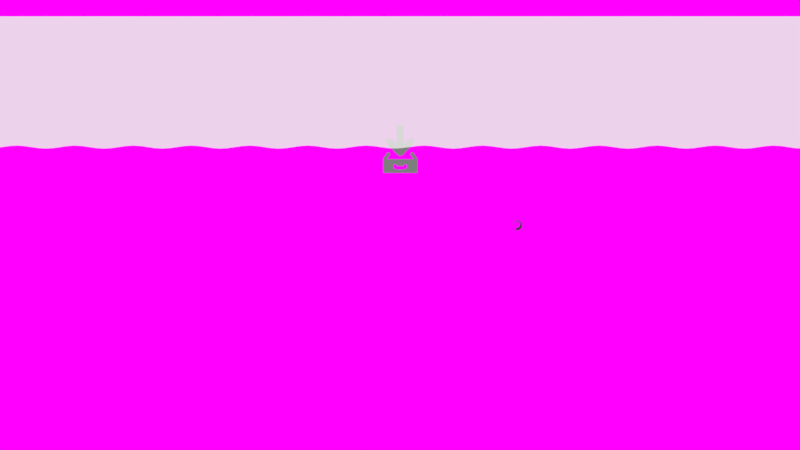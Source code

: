 # Source: cloning.blend  (saved by Blender 2.78.0; exported with 4.5.12 LTS)
import bpy
from mathutils import Matrix  # noqa: F401  (used for matrix-valued properties, if any)

bpy.ops.wm.read_factory_settings(use_empty=True)
scene = bpy.context.scene
scene.name = 'Fill Waves'

# ---- collections
col_collection_1_003 = bpy.data.collections.new('Collection 1.003'); scene.collection.children.link(col_collection_1_003)

# ---- images (referenced by path relative to the original .blend; pixels are not part of the script)
import os
ASSET_DIR = os.environ.get("B2B_ASSET_DIR", "")  # directory of the original .blend (textures are referenced by path, not embedded)
HERE = os.path.dirname(os.path.abspath(__file__))  # packed textures are extracted next to this script under _unpacked/

def load_image(name, relpath, width, height, colorspace="sRGB"):
    """Load a texture the original file referenced (path relative to the .blend, or extracted next to this script)."""
    p = next((c for c in (os.path.join(HERE, relpath), os.path.join(ASSET_DIR, relpath)) if relpath and os.path.exists(c)), "")
    if p:
        img = bpy.data.images.load(p, check_existing=True)
        img.name = name
    else:  # same state as the original file: an image datablock whose file is absent (Cycles renders it pink)
        img = bpy.data.images.new(name, width, height)
        img.source = "FILE"
        img.filepath = "//" + (relpath or name)
    img.colorspace_settings.name = colorspace
    return img
img_builder_bg_png = load_image('builder-bg.png', 'textures/builder-bg.png', 1024, 1024, 'sRGB')

# ---- materials (node trees are filled in below, after node groups)
mat_mask_003 = bpy.data.materials.new('mask.003')
mat_mask_003.alpha_threshold = 0.0
mat_mask_003.roughness = 0.5
mat_icon_004 = bpy.data.materials.new('icon.004')
mat_icon_004.alpha_threshold = 0.0
mat_icon_004.diffuse_color = (0.5149, 0.5149, 0.5149, 1.0)
mat_icon_004.roughness = 0.5
mat_svgmat_019 = bpy.data.materials.new('SVGMat.019')
mat_svgmat_019.alpha_threshold = 0.0
mat_svgmat_019.diffuse_color = (0.5149, 0.5149, 0.5149, 1.0)
mat_svgmat_019.roughness = 0.5
mat_builder_bg_003 = bpy.data.materials.new('builder-bg.003')
mat_builder_bg_003.alpha_threshold = 0.0
mat_builder_bg_003.roughness = 0.5

# ---- material node trees
mat_mask_003.use_nodes = True; mat_mask_003.node_tree.nodes.clear()
_N = mat_mask_003.node_tree.nodes; _L = mat_mask_003.node_tree.links
n0 = _N.new('ShaderNodeOutputMaterial'); n0.name = 'Material Output'; n0.location = (300, 300)
n1 = _N.new('ShaderNodeMixShader'); n1.name = 'Mix Shader'; n1.location = (10, 300)
n1.inputs[0].default_value = 0.8
n2 = _N.new('ShaderNodeBsdfTransparent'); n2.name = 'Transparent BSDF'; n2.location = (-180, 200)
n3 = _N.new('ShaderNodeEmission'); n3.name = 'Emission'; n3.location = (-180, 100)
n3.inputs[0].default_value = (0.807, 0.807, 0.7991, 1.0)
_L.new(n1.outputs[0], n0.inputs[0])
_L.new(n2.outputs[0], n1.inputs[1])
_L.new(n3.outputs[0], n1.inputs[2])
n0.is_active_output = True
mat_icon_004.use_nodes = True; mat_icon_004.node_tree.nodes.clear()
_N = mat_icon_004.node_tree.nodes; _L = mat_icon_004.node_tree.links
n0 = _N.new('ShaderNodeOutputMaterial'); n0.name = 'Material Output'; n0.location = (300, 300)
n1 = _N.new('ShaderNodeEmission'); n1.name = 'Emission'; n1.location = (10, 300)
n1.inputs[0].default_value = (0.2079, 0.2079, 0.2079, 1.0)
_L.new(n1.outputs[0], n0.inputs[0])
n0.is_active_output = True
mat_svgmat_019.use_nodes = True; mat_svgmat_019.node_tree.nodes.clear()
_N = mat_svgmat_019.node_tree.nodes; _L = mat_svgmat_019.node_tree.links
n0 = _N.new('ShaderNodeOutputMaterial'); n0.name = 'Material Output'; n0.location = (300, 300)
n1 = _N.new('ShaderNodeEmission'); n1.name = 'Emission'; n1.location = (10, 300)
n1.inputs[0].default_value = (0.03741, 0.03741, 0.03741, 1.0)
_L.new(n1.outputs[0], n0.inputs[0])
n0.is_active_output = True
mat_builder_bg_003.use_nodes = True; mat_builder_bg_003.node_tree.nodes.clear()
_N = mat_builder_bg_003.node_tree.nodes; _L = mat_builder_bg_003.node_tree.links
n0 = _N.new('ShaderNodeOutputMaterial'); n0.name = 'Material Output'; n0.location = (300, 300)
n1 = _N.new('ShaderNodeTexImage'); n1.name = 'Image Texture'; n1.location = (-300, 217)
n1.width = 140
n1.image = img_builder_bg_png
n2 = _N.new('ShaderNodeEmission'); n2.name = 'Emission'; n2.location = (-100, 167)
n3 = _N.new('ShaderNodeLightPath'); n3.name = 'Light Path'; n3.location = (-300, 117)
n4 = _N.new('ShaderNodeBsdfTransparent'); n4.name = 'Transparent BSDF'; n4.location = (-100, 267)
n5 = _N.new('ShaderNodeMixShader'); n5.name = 'Mix Shader'; n5.location = (100, 300)
_L.new(n1.outputs[0], n2.inputs[0])
_L.new(n3.outputs[0], n2.inputs[1])
_L.new(n5.outputs[0], n0.inputs[0])
_L.new(n1.outputs[1], n5.inputs[0])
_L.new(n2.outputs[0], n5.inputs[2])
_L.new(n4.outputs[0], n5.inputs[1])
n0.is_active_output = True

# ---- world
world_world_003 = bpy.data.worlds.new('World.003'); scene.world = world_world_003
world_world_003.color = (0.05088, 0.05088, 0.05088)
world_world_003.use_sun_shadow = False
world_world_003.sun_shadow_jitter_overblur = 0.0
world_world_003.cycles.sampling_method = 'MANUAL'

# ---- cameras
cam_camera_003 = bpy.data.cameras.new('Camera.003')
cam_camera_003.clip_end = 100.0
cam_camera_003.lens = 35.0
cam_camera_003.sensor_width = 32.0
cam_camera_003.sensor_height = 18.0
cam_camera_003.ortho_scale = 7.314
cam_camera_003.dof.focus_distance = 0.0

# ---- lights
light_lamp_003 = bpy.data.lights.new('Lamp.003', 'POINT')
light_lamp_003.transmission_factor = 0.0
light_lamp_003.cutoff_distance = 30.0
light_lamp_003.energy = 100.0
light_lamp_003.shadow_buffer_clip_start = 1.001
light_lamp_003.shadow_soft_size = 0.1
light_lamp_003.shadow_maximum_resolution = 0.006
light_lamp_003.use_absolute_resolution = True

# ---- meshes
me_plane_006 = bpy.data.meshes.new('Plane.006')
me_plane_006.from_pydata([(-17.35, -1.0, 0.0), (15.35, -1.0, 0.0), (-17.35, 6.942, 0.0), (15.35, 6.942, 0.0), (-16.81, -0.4667, 0.0), (-16.26, -1.0, 0.0), (-15.72, -0.4667, 0.0), (-15.17, -1.0, 0.0), (-14.63, -0.4667, 0.0), (-14.08, -1.0, 0.0), (-13.54, -0.4667, 0.0), (-12.99, -1.0, 0.0), (-12.45, -0.4667, 0.0), (-11.9, -1.0, 0.0), (-11.36, -0.4667, 0.0), (-10.81, -1.0, 0.0), (-10.27, -0.4667, 0.0), (-9.722, -1.0, 0.0), (-9.177, -0.4667, 0.0), (-8.632, -1.0, 0.0), (-8.087, -0.4667, 0.0), (-7.542, -1.0, 0.0), (-6.997, -0.4667, 0.0), (-6.452, -1.0, 0.0), (-5.907, -0.4667, 0.0), (-5.361, -1.0, 0.0), (-4.816, -0.4667, 0.0), (-4.271, -1.0, 0.0), (-3.726, -0.4667, 0.0), (-3.181, -1.0, 0.0), (-2.636, -0.4667, 0.0), (-2.091, -1.0, 0.0), (-1.546, -0.4667, 0.0), (-1.0, -1.0, 0.0), (-0.4554, -0.4667, 0.0), (0.08975, -1.0, 0.0), (0.6349, -0.4667, 0.0), (1.18, -1.0, 0.0), (1.725, -0.4667, 0.0), (2.27, -1.0, 0.0), (2.815, -0.4667, 0.0), (3.36, -1.0, 0.0), (3.906, -0.4667, 0.0), (4.451, -1.0, 0.0), (4.996, -0.4667, 0.0), (5.541, -1.0, 0.0), (6.086, -0.4667, 0.0), (6.631, -1.0, 0.0), (7.176, -0.4667, 0.0), (7.721, -1.0, 0.0), (8.267, -0.4667, 0.0), (8.812, -1.0, 0.0), (9.357, -0.4667, 0.0), (9.902, -1.0, 0.0), (10.45, -0.4667, 0.0), (10.99, -1.0, 0.0), (11.54, -0.4667, 0.0), (12.08, -1.0, 0.0), (12.63, -0.4667, 0.0), (13.17, -1.0, 0.0), (13.72, -0.4667, 0.0), (14.26, -1.0, 0.0), (14.81, -0.4667, 0.0), (14.81, 6.942, 0.0), (14.26, 6.942, 0.0), (13.72, 6.942, 0.0), (13.17, 6.942, 0.0), (12.63, 6.942, 0.0), (12.08, 6.942, 0.0), (11.54, 6.942, 0.0), (10.99, 6.942, 0.0), (10.45, 6.942, 0.0), (9.902, 6.942, 0.0), (9.357, 6.942, 0.0), (8.812, 6.942, 0.0), (8.267, 6.942, 0.0), (7.721, 6.942, 0.0), (7.176, 6.942, 0.0), (6.631, 6.942, 0.0), (6.086, 6.942, 0.0), (5.541, 6.942, 0.0), (4.996, 6.942, 0.0), (4.451, 6.942, 0.0), (3.906, 6.942, 0.0), (3.36, 6.942, 0.0), (2.815, 6.942, 0.0), (2.27, 6.942, 0.0), (1.725, 6.942, 0.0), (1.18, 6.942, 0.0), (0.6349, 6.942, 0.0), (0.08975, 6.942, 0.0), (-0.4554, 6.942, 0.0), (-1.0, 6.942, 0.0), (-1.546, 6.942, 0.0), (-2.091, 6.942, 0.0), (-2.636, 6.942, 0.0), (-3.181, 6.942, 0.0), (-3.726, 6.942, 0.0), (-4.271, 6.942, 0.0), (-4.816, 6.942, 0.0), (-5.361, 6.942, 0.0), (-5.907, 6.942, 0.0), (-6.452, 6.942, 0.0), (-6.997, 6.942, 0.0), (-7.542, 6.942, 0.0), (-8.087, 6.942, 0.0), (-8.632, 6.942, 0.0), (-9.177, 6.942, 0.0), (-9.722, 6.942, 0.0), (-10.27, 6.942, 0.0), (-10.81, 6.942, 0.0), (-11.36, 6.942, 0.0), (-11.9, 6.942, 0.0), (-12.45, 6.942, 0.0), (-12.99, 6.942, 0.0), (-13.54, 6.942, 0.0), (-14.08, 6.942, 0.0), (-14.63, 6.942, 0.0), (-15.17, 6.942, 0.0), (-15.72, 6.942, 0.0), (-16.26, 6.942, 0.0), (-16.81, 6.942, 0.0)], [], [(62, 1, 3, 63), (0, 4, 121, 2), (4, 5, 120, 121), (5, 6, 119, 120), (6, 7, 118, 119), (7, 8, 117, 118), (8, 9, 116, 117), (9, 10, 115, 116), (10, 11, 114, 115), (11, 12, 113, 114), (12, 13, 112, 113), (13, 14, 111, 112), (14, 15, 110, 111), (15, 16, 109, 110), (16, 17, 108, 109), (17, 18, 107, 108), (18, 19, 106, 107), (19, 20, 105, 106), (20, 21, 104, 105), (21, 22, 103, 104), (22, 23, 102, 103), (23, 24, 101, 102), (24, 25, 100, 101), (25, 26, 99, 100), (26, 27, 98, 99), (27, 28, 97, 98), (28, 29, 96, 97), (29, 30, 95, 96), (30, 31, 94, 95), (31, 32, 93, 94), (32, 33, 92, 93), (33, 34, 91, 92), (34, 35, 90, 91), (35, 36, 89, 90), (36, 37, 88, 89), (37, 38, 87, 88), (38, 39, 86, 87), (39, 40, 85, 86), (40, 41, 84, 85), (41, 42, 83, 84), (42, 43, 82, 83), (43, 44, 81, 82), (44, 45, 80, 81), (45, 46, 79, 80), (46, 47, 78, 79), (47, 48, 77, 78), (48, 49, 76, 77), (49, 50, 75, 76), (50, 51, 74, 75), (51, 52, 73, 74), (52, 53, 72, 73), (53, 54, 71, 72), (54, 55, 70, 71), (55, 56, 69, 70), (56, 57, 68, 69), (57, 58, 67, 68), (58, 59, 66, 67), (59, 60, 65, 66), (60, 61, 64, 65), (61, 62, 63, 64)])
me_plane_006.materials.append(mat_mask_003)
me_plane_006.use_remesh_preserve_volume = False
me_plane_006.use_remesh_preserve_attributes = False
me_plane_006.use_mirror_vertex_groups = False
me_plane_006.update()
me_builder_bg_004 = bpy.data.meshes.new('builder-bg.004')
me_builder_bg_004.from_pydata([(-0.8889, -0.5, 0.0), (0.8889, -0.5, 0.0), (-0.8889, 0.5, 0.0), (0.8889, 0.5, 0.0)], [], [(0, 1, 3, 2)])
_uv = me_builder_bg_004.uv_layers.new(name='UVMap')
_uv.uv.foreach_set('vector', [0.0, 0.0, 1.0, 0.0, 1.0, 1.0, 0.0, 1.0])
me_builder_bg_004.materials.append(mat_builder_bg_003)
me_builder_bg_004.use_remesh_preserve_volume = False
me_builder_bg_004.use_remesh_preserve_attributes = False
me_builder_bg_004.use_mirror_vertex_groups = False
me_builder_bg_004.update()

# ---- curves / text
cu_rect11668_7_5_003 = bpy.data.curves.new('rect11668-7-5.003', 'CURVE')
cu_rect11668_7_5_003.dimensions = '2D'
_sp = cu_rect11668_7_5_003.splines.new('BEZIER'); _sp.bezier_points.add(3)
_sp.bezier_points.foreach_set('co', [0.0008467, 0.001411, 0.0, 0.0008467, 0.0002822, 0.0, 0.003669, 0.0002822, 0.0, 0.003669, 0.001411, 0.0])
_sp.bezier_points.foreach_set('handle_left', [0.001787, 0.001411, 0.0, 0.0008467, 0.0006584, 0.0, 0.002728, 0.0002822, 0.0, 0.003669, 0.001035, 0.0])
_sp.bezier_points.foreach_set('handle_right', [0.0008467, 0.001035, 0.0, 0.001787, 0.0002822, 0.0, 0.003669, 0.0006584, 0.0, 0.002728, 0.001411, 0.0])
for _p, _l, _r in zip(_sp.bezier_points, ['VECTOR', 'VECTOR', 'VECTOR', 'VECTOR'], ['VECTOR', 'VECTOR', 'VECTOR', 'VECTOR']): _p.handle_left_type = _l; _p.handle_right_type = _r
_sp.use_cyclic_u = True
_sp = cu_rect11668_7_5_003.splines.new('BEZIER'); _sp.bezier_points.add(12)
_sp.bezier_points.foreach_set('co', [0.00179, 0.001005, 0.0, 0.001808, 0.001005, 0.0, 0.001976, 0.0008641, 0.0, 0.001976, 0.0008465, 0.0, 0.00254, 0.0008465, 0.0, 0.00254, 0.0008641, 0.0, 0.002681, 0.001007, 0.0, 0.002822, 0.0008641, 0.0, 0.002822, 0.0008465, 0.0, 0.00254, 0.0005643, 0.0, 0.001976, 0.0005643, 0.0, 0.001693, 0.0008465, 0.0, 0.001693, 0.0008641, 0.0])
_sp.bezier_points.foreach_set('handle_left', [0.001732, 0.0009861, 0.0, 0.001802, 0.001006, 0.0, 0.001977, 0.0009477, 0.0, 0.001976, 0.0008524, 0.0, 0.002352, 0.0008465, 0.0, 0.00254, 0.0008583, 0.0, 0.002607, 0.001007, 0.0, 0.002823, 0.0009387, 0.0, 0.002822, 0.0008524, 0.0, 0.002694, 0.0005643, 0.0, 0.002164, 0.0005643, 0.0, 0.001693, 0.0006926, 0.0, 0.001693, 0.0008583, 0.0])
_sp.bezier_points.foreach_set('handle_right', [0.001796, 0.001006, 0.0, 0.00189, 0.001021, 0.0, 0.001976, 0.0008641, 0.0, 0.002164, 0.0008465, 0.0, 0.00254, 0.0008524, 0.0, 0.002539, 0.0009387, 0.0, 0.002756, 0.001007, 0.0, 0.002822, 0.0008641, 0.0, 0.002822, 0.0006926, 0.0, 0.00254, 0.0005643, 0.0, 0.001822, 0.0005643, 0.0, 0.001693, 0.0008465, 0.0, 0.00169, 0.0009254, 0.0])
for _p, _l, _r in zip(_sp.bezier_points, ['FREE', 'FREE', 'FREE', 'VECTOR', 'VECTOR', 'VECTOR', 'FREE', 'FREE', 'VECTOR', 'FREE', 'VECTOR', 'FREE', 'VECTOR'], ['FREE', 'FREE', 'FREE', 'VECTOR', 'VECTOR', 'FREE', 'FREE', 'FREE', 'FREE', 'FREE', 'FREE', 'FREE', 'FREE']): _p.handle_left_type = _l; _p.handle_right_type = _r
_sp.use_cyclic_u = True
cu_rect11668_7_5_003.materials.append(mat_icon_004)
cu_rect11668_7_5_003.use_path_clamp = True
cu_rect11668_7_5_003.bevel_resolution = 0
cu_rect11668_7_5_003.fill_mode = 'BOTH'
cu_rect4390_9_003 = bpy.data.curves.new('rect4390-9.003', 'CURVE')
cu_rect4390_9_003.dimensions = '2D'
_sp = cu_rect4390_9_003.splines.new('BEZIER'); _sp.bezier_points.add(11)
_sp.bezier_points.foreach_set('co', [0.001244, 0.001975, 0.0, 0.001155, 0.001913, 0.0, 0.0008731, 0.00149, 0.0, 0.0008347, 0.001403, 0.0, 0.0008606, 0.001311, 0.0, 0.0009391, 0.001257, 0.0, 0.001034, 0.001265, 0.0, 0.001102, 0.001331, 0.0, 0.001385, 0.001755, 0.0, 0.001411, 0.001833, 0.0, 0.001389, 0.001913, 0.0, 0.001326, 0.001966, 0.0])
_sp.bezier_points.foreach_set('handle_left', [0.001271, 0.00198, 0.0, 0.001175, 0.001945, 0.0, 0.0009672, 0.001631, 0.0, 0.000837, 0.001436, 0.0, 0.0008415, 0.001338, 0.0, 0.0009074, 0.001265, 0.0, 0.001004, 0.001251, 0.0, 0.001088, 0.001302, 0.0, 0.001291, 0.001614, 0.0, 0.00141, 0.001805, 0.0, 0.001404, 0.001889, 0.0, 0.001351, 0.001955, 0.0])
_sp.bezier_points.foreach_set('handle_right', [0.001207, 0.001967, 0.0, 0.001155, 0.001913, 0.0, 0.0008506, 0.001466, 0.0, 0.0008324, 0.00137, 0.0, 0.0008797, 0.001284, 0.0, 0.0009708, 0.001248, 0.0, 0.001064, 0.001278, 0.0, 0.001102, 0.001331, 0.0, 0.001401, 0.001778, 0.0, 0.001411, 0.001861, 0.0, 0.001373, 0.001936, 0.0, 0.0013, 0.001977, 0.0])
for _p, _l, _r in zip(_sp.bezier_points, ['FREE', 'FREE', 'VECTOR', 'FREE', 'FREE', 'FREE', 'FREE', 'FREE', 'VECTOR', 'FREE', 'FREE', 'FREE'], ['FREE', 'FREE', 'FREE', 'FREE', 'FREE', 'FREE', 'FREE', 'FREE', 'FREE', 'FREE', 'FREE', 'FREE']): _p.handle_left_type = _l; _p.handle_right_type = _r
_sp.use_cyclic_u = True
_sp = cu_rect4390_9_003.splines.new('BEZIER'); _sp.bezier_points.add(11)
_sp.bezier_points.foreach_set('co', [0.003219, 0.001975, 0.0, 0.003139, 0.001929, 0.0, 0.003105, 0.001843, 0.0, 0.003131, 0.001755, 0.0, 0.003413, 0.001331, 0.0, 0.003481, 0.001265, 0.0, 0.003577, 0.001257, 0.0, 0.003655, 0.001311, 0.0, 0.003681, 0.001403, 0.0, 0.003643, 0.00149, 0.0, 0.00336, 0.001913, 0.0, 0.003299, 0.001965, 0.0])
_sp.bezier_points.foreach_set('handle_left', [0.003246, 0.00198, 0.0, 0.00316, 0.001953, 0.0, 0.003106, 0.001875, 0.0, 0.003113, 0.00178, 0.0, 0.003319, 0.001473, 0.0, 0.003452, 0.001278, 0.0, 0.003545, 0.001248, 0.0, 0.003636, 0.001284, 0.0, 0.003683, 0.00137, 0.0, 0.003665, 0.001466, 0.0, 0.003454, 0.001772, 0.0, 0.003324, 0.001954, 0.0])
_sp.bezier_points.foreach_set('handle_right', [0.003188, 0.001969, 0.0, 0.003118, 0.001905, 0.0, 0.003103, 0.001812, 0.0, 0.003131, 0.001755, 0.0, 0.003427, 0.001302, 0.0, 0.003511, 0.001251, 0.0, 0.003608, 0.001265, 0.0, 0.003674, 0.001338, 0.0, 0.003679, 0.001436, 0.0, 0.003643, 0.00149, 0.0, 0.003345, 0.001936, 0.0, 0.003274, 0.001976, 0.0])
for _p, _l, _r in zip(_sp.bezier_points, ['FREE', 'FREE', 'FREE', 'FREE', 'VECTOR', 'FREE', 'FREE', 'FREE', 'FREE', 'FREE', 'VECTOR', 'FREE'], ['FREE', 'FREE', 'FREE', 'FREE', 'FREE', 'FREE', 'FREE', 'FREE', 'FREE', 'FREE', 'FREE', 'FREE']): _p.handle_left_type = _l; _p.handle_right_type = _r
_sp.use_cyclic_u = True
cu_rect4390_9_003.materials.append(mat_icon_004)
cu_rect4390_9_003.use_path_clamp = True
cu_rect4390_9_003.bevel_resolution = 0
cu_rect4390_9_003.fill_mode = 'BOTH'
cu_path3613_003 = bpy.data.curves.new('path3613.003', 'CURVE')
cu_path3613_003.dimensions = '2D'
_sp = cu_path3613_003.splines.new('BEZIER'); _sp.bezier_points.add(17)
_sp.bezier_points.foreach_set('co', [0.001976, 0.004233, 0.0, 0.001976, 0.002663, 0.0, 0.001614, 0.003024, 0.0, 0.001411, 0.003104, 0.0, 0.001129, 0.003104, 0.0, 0.001129, 0.002822, 0.0, 0.001208, 0.002619, 0.0, 0.002055, 0.001772, 0.0, 0.002134, 0.001693, 0.0, 0.002381, 0.001693, 0.0, 0.002461, 0.001772, 0.0, 0.003307, 0.002619, 0.0, 0.003387, 0.002822, 0.0, 0.003387, 0.003104, 0.0, 0.003105, 0.003104, 0.0, 0.002902, 0.003024, 0.0, 0.00254, 0.002663, 0.0, 0.00254, 0.004233, 0.0])
_sp.bezier_points.foreach_set('handle_left', [0.002164, 0.004233, 0.0, 0.001976, 0.003186, 0.0, 0.001735, 0.002904, 0.0, 0.001486, 0.003104, 0.0, 0.001223, 0.003104, 0.0, 0.001129, 0.002916, 0.0, 0.001155, 0.002672, 0.0, 0.001773, 0.002055, 0.0, 0.002108, 0.001719, 0.0, 0.002299, 0.001693, 0.0, 0.002434, 0.001746, 0.0, 0.003025, 0.002337, 0.0, 0.003387, 0.002747, 0.0, 0.003387, 0.00301, 0.0, 0.003199, 0.003104, 0.0, 0.002955, 0.003078, 0.0, 0.002661, 0.002783, 0.0, 0.00254, 0.003709, 0.0])
_sp.bezier_points.foreach_set('handle_right', [0.001976, 0.003709, 0.0, 0.001855, 0.002783, 0.0, 0.001561, 0.003078, 0.0, 0.001411, 0.003104, 0.0, 0.001129, 0.00301, 0.0, 0.001129, 0.002747, 0.0, 0.001208, 0.002619, 0.0, 0.002081, 0.001746, 0.0, 0.002217, 0.001693, 0.0, 0.002408, 0.001719, 0.0, 0.002743, 0.002055, 0.0, 0.00336, 0.002672, 0.0, 0.003387, 0.002822, 0.0, 0.003293, 0.003104, 0.0, 0.00303, 0.003104, 0.0, 0.002902, 0.003024, 0.0, 0.00254, 0.003186, 0.0, 0.002352, 0.004233, 0.0])
for _p, _l, _r in zip(_sp.bezier_points, ['VECTOR', 'VECTOR', 'VECTOR', 'FREE', 'VECTOR', 'VECTOR', 'FREE', 'VECTOR', 'VECTOR', 'VECTOR', 'VECTOR', 'VECTOR', 'FREE', 'VECTOR', 'VECTOR', 'FREE', 'VECTOR', 'VECTOR'], ['VECTOR', 'VECTOR', 'FREE', 'FREE', 'VECTOR', 'FREE', 'FREE', 'VECTOR', 'VECTOR', 'VECTOR', 'VECTOR', 'FREE', 'FREE', 'VECTOR', 'FREE', 'FREE', 'VECTOR', 'VECTOR']): _p.handle_left_type = _l; _p.handle_right_type = _r
_sp.use_cyclic_u = True
cu_path3613_003.materials.append(mat_icon_004)
cu_path3613_003.use_path_clamp = True
cu_path3613_003.bevel_resolution = 0
cu_path3613_003.fill_mode = 'BOTH'
cu_path14339_003 = bpy.data.curves.new('path14339.003', 'CURVE')
cu_path14339_003.dimensions = '2D'
_sp = cu_path14339_003.splines.new('BEZIER'); _sp.bezier_points.add(132)
_sp.bezier_points.foreach_set('co', [4.326e-06, 0.001949, 0.0, 4.326e-06, 0.001116, 0.0, -0.0005611, 0.0009648, 0.0, -0.0005611, 0.0009648, 0.0, -0.000975, -0.0005797, 0.0, 0.0005697, -0.0009935, 0.0, 0.0005697, -0.0009935, 0.0, 0.0009837, 0.000551, 0.0, 0.0005769, -0.001006, 0.0, 0.0005769, -0.001006, 0.0, -0.0009997, -0.0005939, 0.0, -0.0009997, -0.0005939, 0.0, -0.001103, 0.0002724, 0.0, -0.001012, -0.0006009, 0.0, -0.001012, -0.0006009, 0.0, 0.0005979, -0.001042, 0.0, 0.0005979, -0.001042, 0.0, 0.001045, 0.0005861, 0.0, 0.0006118, -0.001066, 0.0, 0.0006118, -0.001066, 0.0, -0.00106, -0.0006287, 0.0, -0.00106, -0.0006287, 0.0, -0.00117, 0.0002898, 0.0, -0.001072, -0.0006356, 0.0, -0.001072, -0.0006356, 0.0, 0.0006326, -0.001102, 0.0, 0.0006326, -0.001102, 0.0, 0.001105, 0.0006208, 0.0, 0.0006465, -0.001126, 0.0, 0.0006465, -0.001126, 0.0, -0.00112, -0.0006634, 0.0, -0.00112, -0.0006634, 0.0, -0.001237, 0.0003072, 0.0, -0.001132, -0.0006702, 0.0, -0.001132, -0.0006702, 0.0, 0.0006673, -0.001162, 0.0, 0.0006673, -0.001162, 0.0, 0.001165, 0.0006554, 0.0, 0.0006812, -0.001186, 0.0, 0.0006812, -0.001186, 0.0, -0.00118, -0.000698, 0.0, -0.00118, -0.000698, 0.0, -0.001304, 0.0003246, 0.0, -0.001192, -0.0007049, 0.0, -0.001192, -0.0007049, 0.0, 0.000702, -0.001222, 0.0, 0.000702, -0.001222, 0.0, 0.001225, 0.0006901, 0.0, 0.0007159, -0.001247, 0.0, 0.0007159, -0.001247, 0.0, -0.00124, -0.0007327, 0.0, -0.00124, -0.0007327, 0.0, -0.001371, 0.000342, 0.0, -0.001252, -0.0007396, 0.0, -0.001252, -0.0007396, 0.0, 0.0007367, -0.001283, 0.0, 0.0007367, -0.001283, 0.0, 0.001285, 0.0007248, 0.0, 0.0007506, -0.001307, 0.0, 0.0007506, -0.001307, 0.0, -0.0013, -0.0007674, 0.0, -0.0013, -0.0007674, 0.0, -0.001438, 0.0003594, 0.0, -0.001312, -0.0007743, 0.0, -0.001312, -0.0007743, 0.0, 0.0007714, -0.001343, 0.0, 0.0007714, -0.001343, 0.0, 0.001345, 0.0007595, 0.0, 0.0007853, -0.001367, 0.0, 0.0007853, -0.001367, 0.0, -0.00136, -0.0008021, 0.0, -0.00136, -0.0008021, 0.0, -0.001505, 0.0003768, 0.0, -0.001372, -0.000809, 0.0, -0.001372, -0.000809, 0.0, 0.0008061, -0.001403, 0.0, 0.0008061, -0.001403, 0.0, 0.001405, 0.0007942, 0.0, 0.00082, -0.001427, 0.0, 0.00082, -0.001427, 0.0, -0.00142, -0.0008368, 0.0, -0.00142, -0.0008368, 0.0, -0.001572, 0.0003942, 0.0, -0.001432, -0.0008436, 0.0, -0.001432, -0.0008436, 0.0, 0.0008407, -0.001463, 0.0, 0.0008407, -0.001463, 0.0, 0.001465, 0.0008288, 0.0, 0.0008547, -0.001487, 0.0, 0.0008547, -0.001487, 0.0, -0.001481, -0.0008715, 0.0, -0.001481, -0.0008715, 0.0, -0.001639, 0.0004116, 0.0, -0.001492, -0.0008783, 0.0, -0.001492, -0.0008783, 0.0, 0.0008754, -0.001523, 0.0, 0.0008754, -0.001523, 0.0, 0.001525, 0.0008635, 0.0, 0.0008893, -0.001547, 0.0, 0.0008893, -0.001547, 0.0, -0.001541, -0.0009061, 0.0, -0.001541, -0.0009061, 0.0, -0.001706, 0.0004291, 0.0, -0.001553, -0.000913, 0.0, -0.001553, -0.000913, 0.0, 0.0009101, -0.001583, 0.0, 0.0009101, -0.001583, 0.0, 0.001585, 0.0008982, 0.0, 0.000924, -0.001607, 0.0, 0.000924, -0.001607, 0.0, -0.001601, -0.0009408, 0.0, -0.001601, -0.0009408, 0.0, -0.001773, 0.0004465, 0.0, -0.001613, -0.0009477, 0.0, -0.001613, -0.0009477, 0.0, 0.0009448, -0.001643, 0.0, 0.0009448, -0.001643, 0.0, 0.001645, 0.0009329, 0.0, 0.0009587, -0.001667, 0.0, 0.0009587, -0.001667, 0.0, -0.001661, -0.0009755, 0.0, -0.001661, -0.0009755, 0.0, -0.001839, 0.0004639, 0.0, -0.001673, -0.0009824, 0.0, -0.001673, -0.0009824, 0.0, 0.0009795, -0.001703, 0.0, 0.0009795, -0.001703, 0.0, 0.001705, 0.0009676, 0.0, 0.0009863, -0.001715, 0.0, 0.0009863, -0.001715, 0.0, -0.001696, -0.000996, 0.0, -0.0009774, 0.001686, 0.0, -0.0009774, 0.001686, 0.0])
_sp.bezier_points.foreach_set('handle_left', [-0.00034, 0.001948, 0.0, 4.326e-06, 0.001394, 0.0, -0.0003917, 0.001063, 0.0, -0.0005611, 0.0009648, 0.0, -0.001276, -0.0001093, 0.0, 9.928e-05, -0.001294, 0.0, 0.0005697, -0.0009935, 0.0, 0.001284, 8.059e-05, 0.0, 0.001077, -0.0007396, 0.0, 0.0005769, -0.001006, 0.0, -0.0007283, -0.001101, 0.0, -0.0009997, -0.0005939, 0.0, -0.001179, -2.891e-05, 0.0, -0.001164, -0.0003553, 0.0, -0.001012, -0.0006009, 0.0, 9.385e-05, -0.001353, 0.0, 0.0005979, -0.001042, 0.0, 0.001359, 7.439e-05, 0.0, 0.001147, -0.0007754, 0.0, 0.0006118, -0.001066, 0.0, -0.000764, -0.00117, 0.0, -0.00106, -0.0006287, 0.0, -0.00125, -2.716e-05, 0.0, -0.001233, -0.0003709, 0.0, -0.001072, -0.0006356, 0.0, 9.002e-05, -0.00143, 0.0, 0.0006326, -0.001102, 0.0, 0.001436, 7.055e-05, 0.0, 0.001216, -0.0008108, 0.0, 0.0006465, -0.001126, 0.0, -0.0007994, -0.001239, 0.0, -0.00112, -0.0006634, 0.0, -0.001321, -2.542e-05, 0.0, -0.001301, -0.0003865, 0.0, -0.001132, -0.0006702, 0.0, 8.618e-05, -0.001508, 0.0, 0.0006673, -0.001162, 0.0, 0.001514, 6.672e-05, 0.0, 0.001285, -0.0008462, 0.0, 0.0006812, -0.001186, 0.0, -0.0008348, -0.001308, 0.0, -0.00118, -0.000698, 0.0, -0.001392, -2.368e-05, 0.0, -0.00137, -0.0004022, 0.0, -0.001192, -0.0007049, 0.0, 8.235e-05, -0.001585, 0.0, 0.000702, -0.001222, 0.0, 0.001591, 6.288e-05, 0.0, 0.001354, -0.0008816, 0.0, 0.0007159, -0.001247, 0.0, -0.0008702, -0.001377, 0.0, -0.00124, -0.0007327, 0.0, -0.001463, -2.193e-05, 0.0, -0.001439, -0.0004178, 0.0, -0.001252, -0.0007396, 0.0, 7.851e-05, -0.001663, 0.0, 0.0007367, -0.001283, 0.0, 0.001669, 5.905e-05, 0.0, 0.001423, -0.0009171, 0.0, 0.0007506, -0.001307, 0.0, -0.0009057, -0.001446, 0.0, -0.0013, -0.0007674, 0.0, -0.001534, -2.019e-05, 0.0, -0.001507, -0.0004334, 0.0, -0.001312, -0.0007743, 0.0, 7.468e-05, -0.00174, 0.0, 0.0007714, -0.001343, 0.0, 0.001746, 5.522e-05, 0.0, 0.001492, -0.0009525, 0.0, 0.0007853, -0.001367, 0.0, -0.0009411, -0.001515, 0.0, -0.00136, -0.0008021, 0.0, -0.001605, -1.845e-05, 0.0, -0.001576, -0.000449, 0.0, -0.001372, -0.000809, 0.0, 7.084e-05, -0.001818, 0.0, 0.0008061, -0.001403, 0.0, 0.001824, 5.138e-05, 0.0, 0.001561, -0.0009879, 0.0, 0.00082, -0.001427, 0.0, -0.0009765, -0.001584, 0.0, -0.00142, -0.0008368, 0.0, -0.001676, -1.671e-05, 0.0, -0.001645, -0.0004646, 0.0, -0.001432, -0.0008436, 0.0, 6.701e-05, -0.001895, 0.0, 0.0008407, -0.001463, 0.0, 0.001901, 4.755e-05, 0.0, 0.00163, -0.001023, 0.0, 0.0008547, -0.001487, 0.0, -0.001012, -0.001653, 0.0, -0.001481, -0.0008715, 0.0, -0.001747, -1.497e-05, 0.0, -0.001713, -0.0004803, 0.0, -0.001492, -0.0008783, 0.0, 6.317e-05, -0.001973, 0.0, 0.0008754, -0.001523, 0.0, 0.001979, 4.371e-05, 0.0, 0.001699, -0.001059, 0.0, 0.0008893, -0.001547, 0.0, -0.001047, -0.001723, 0.0, -0.001541, -0.0009061, 0.0, -0.001818, -1.322e-05, 0.0, -0.001782, -0.0004959, 0.0, -0.001553, -0.000913, 0.0, 5.934e-05, -0.00205, 0.0, 0.0009101, -0.001583, 0.0, 0.002056, 3.988e-05, 0.0, 0.001768, -0.001094, 0.0, 0.000924, -0.001607, 0.0, -0.001083, -0.001792, 0.0, -0.001601, -0.0009408, 0.0, -0.001889, -1.148e-05, 0.0, -0.001851, -0.0005115, 0.0, -0.001613, -0.0009477, 0.0, 5.55e-05, -0.002128, 0.0, 0.0009448, -0.001643, 0.0, 0.002134, 3.604e-05, 0.0, 0.001837, -0.00113, 0.0, 0.0009587, -0.001667, 0.0, -0.001118, -0.001861, 0.0, -0.001661, -0.0009755, 0.0, -0.00196, -9.741e-06, 0.0, -0.00192, -0.0005271, 0.0, -0.001673, -0.0009824, 0.0, 5.167e-05, -0.002205, 0.0, 0.0009795, -0.001703, 0.0, 0.002211, 3.221e-05, 0.0, 0.001894, -0.001162, 0.0, 0.0009863, -0.001715, 0.0, -0.001143, -0.001904, 0.0, -0.001885, 0.001133, 0.0, -0.0009774, 0.001686, 0.0])
_sp.bezier_points.foreach_set('handle_right', [4.326e-06, 0.001671, 0.0, -0.0001914, 0.001117, 0.0, -0.0005611, 0.0009648, 0.0, -0.001057, 0.0007077, 0.0, -0.0007179, -0.001075, 0.0, 0.0005697, -0.0009935, 0.0, 0.001065, -0.0007364, 0.0, 0.001288, 8.296e-05, 0.0, 0.0005769, -0.001006, 0.0, 0.0001009, -0.001314, 0.0, -0.0009997, -0.0005939, 0.0, -0.001154, -0.0003545, 0.0, -0.001184, -2.775e-05, 0.0, -0.001012, -0.0006009, 0.0, -0.0007436, -0.00112, 0.0, 0.0005979, -0.001042, 0.0, 0.001124, -0.0007692, 0.0, 0.001367, 7.902e-05, 0.0, 0.0006118, -0.001066, 0.0, 9.695e-05, -0.001392, 0.0, -0.00106, -0.0006287, 0.0, -0.001223, -0.0003701, 0.0, -0.001255, -2.601e-05, 0.0, -0.001072, -0.0006356, 0.0, -0.000779, -0.001189, 0.0, 0.0006326, -0.001102, 0.0, 0.001193, -0.0008046, 0.0, 0.001444, 7.519e-05, 0.0, 0.0006465, -0.001126, 0.0, 9.312e-05, -0.00147, 0.0, -0.00112, -0.0006634, 0.0, -0.001292, -0.0003857, 0.0, -0.001326, -2.427e-05, 0.0, -0.001132, -0.0006702, 0.0, -0.0008144, -0.001258, 0.0, 0.0006673, -0.001162, 0.0, 0.001262, -0.00084, 0.0, 0.001522, 7.135e-05, 0.0, 0.0006812, -0.001186, 0.0, 8.928e-05, -0.001547, 0.0, -0.00118, -0.000698, 0.0, -0.00136, -0.0004014, 0.0, -0.001397, -2.253e-05, 0.0, -0.001192, -0.0007049, 0.0, -0.0008499, -0.001327, 0.0, 0.000702, -0.001222, 0.0, 0.001331, -0.0008755, 0.0, 0.001599, 6.752e-05, 0.0, 0.0007159, -0.001247, 0.0, 8.544e-05, -0.001624, 0.0, -0.00124, -0.0007327, 0.0, -0.001429, -0.000417, 0.0, -0.001468, -2.078e-05, 0.0, -0.001252, -0.0007396, 0.0, -0.0008853, -0.001396, 0.0, 0.0007367, -0.001283, 0.0, 0.0014, -0.0009109, 0.0, 0.001677, 6.368e-05, 0.0, 0.0007506, -0.001307, 0.0, 8.161e-05, -0.001702, 0.0, -0.0013, -0.0007674, 0.0, -0.001498, -0.0004326, 0.0, -0.001539, -1.904e-05, 0.0, -0.001312, -0.0007743, 0.0, -0.0009207, -0.001465, 0.0, 0.0007714, -0.001343, 0.0, 0.001469, -0.0009463, 0.0, 0.001754, 5.985e-05, 0.0, 0.0007853, -0.001367, 0.0, 7.777e-05, -0.001779, 0.0, -0.00136, -0.0008021, 0.0, -0.001566, -0.0004482, 0.0, -0.00161, -1.73e-05, 0.0, -0.001372, -0.000809, 0.0, -0.0009561, -0.001534, 0.0, 0.0008061, -0.001403, 0.0, 0.001538, -0.0009817, 0.0, 0.001832, 5.601e-05, 0.0, 0.00082, -0.001427, 0.0, 7.394e-05, -0.001857, 0.0, -0.00142, -0.0008368, 0.0, -0.001635, -0.0004638, 0.0, -0.001681, -1.556e-05, 0.0, -0.001432, -0.0008436, 0.0, -0.0009916, -0.001603, 0.0, 0.0008407, -0.001463, 0.0, 0.001607, -0.001017, 0.0, 0.001909, 5.218e-05, 0.0, 0.0008547, -0.001487, 0.0, 7.01e-05, -0.001934, 0.0, -0.001481, -0.0008715, 0.0, -0.001704, -0.0004795, 0.0, -0.001752, -1.381e-05, 0.0, -0.001492, -0.0008783, 0.0, -0.001027, -0.001672, 0.0, 0.0008754, -0.001523, 0.0, 0.001676, -0.001053, 0.0, 0.001987, 4.834e-05, 0.0, 0.0008893, -0.001547, 0.0, 6.627e-05, -0.002012, 0.0, -0.001541, -0.0009061, 0.0, -0.001772, -0.0004951, 0.0, -0.001823, -1.207e-05, 0.0, -0.001553, -0.000913, 0.0, -0.001062, -0.001741, 0.0, 0.0009101, -0.001583, 0.0, 0.001745, -0.001088, 0.0, 0.002064, 4.451e-05, 0.0, 0.000924, -0.001607, 0.0, 6.243e-05, -0.002089, 0.0, -0.001601, -0.0009408, 0.0, -0.001841, -0.0005107, 0.0, -0.001894, -1.033e-05, 0.0, -0.001613, -0.0009477, 0.0, -0.001098, -0.00181, 0.0, 0.0009448, -0.001643, 0.0, 0.001814, -0.001123, 0.0, 0.002142, 4.068e-05, 0.0, 0.0009587, -0.001667, 0.0, 5.86e-05, -0.002167, 0.0, -0.001661, -0.0009755, 0.0, -0.00191, -0.0005263, 0.0, -0.001965, -8.588e-06, 0.0, -0.001673, -0.0009824, 0.0, -0.001133, -0.001879, 0.0, 0.0009795, -0.001703, 0.0, 0.001883, -0.001159, 0.0, 0.002215, 3.448e-05, 0.0, 0.0009863, -0.001715, 0.0, 5.319e-05, -0.002224, 0.0, -0.002206, -6.322e-05, 0.0, -0.0009774, 0.001686, 0.0, -0.000679, 0.001858, 0.0])
for _p, _l, _r in zip(_sp.bezier_points, ['FREE', 'VECTOR', 'FREE', 'FREE', 'FREE', 'FREE', 'FREE', 'FREE', 'FREE', 'FREE', 'FREE', 'FREE', 'FREE', 'FREE', 'FREE', 'FREE', 'FREE', 'FREE', 'FREE', 'FREE', 'FREE', 'FREE', 'FREE', 'FREE', 'FREE', 'FREE', 'FREE', 'FREE', 'FREE', 'FREE', 'FREE', 'FREE', 'FREE', 'FREE', 'FREE', 'FREE', 'FREE', 'FREE', 'FREE', 'FREE', 'FREE', 'FREE', 'FREE', 'FREE', 'FREE', 'FREE', 'FREE', 'FREE', 'FREE', 'FREE', 'FREE', 'FREE', 'FREE', 'FREE', 'FREE', 'FREE', 'FREE', 'FREE', 'FREE', 'FREE', 'FREE', 'FREE', 'FREE', 'FREE', 'FREE', 'FREE', 'FREE', 'FREE', 'FREE', 'FREE', 'FREE', 'FREE', 'FREE', 'FREE', 'FREE', 'FREE', 'FREE', 'FREE', 'FREE', 'FREE', 'FREE', 'FREE', 'FREE', 'FREE', 'FREE', 'FREE', 'FREE', 'FREE', 'FREE', 'FREE', 'FREE', 'FREE', 'FREE', 'FREE', 'FREE', 'FREE', 'FREE', 'FREE', 'FREE', 'FREE', 'FREE', 'FREE', 'FREE', 'FREE', 'FREE', 'FREE', 'FREE', 'FREE', 'FREE', 'FREE', 'FREE', 'FREE', 'FREE', 'FREE', 'FREE', 'FREE', 'FREE', 'FREE', 'FREE', 'FREE', 'FREE', 'FREE', 'FREE', 'FREE', 'FREE', 'FREE', 'FREE', 'FREE', 'FREE', 'FREE', 'FREE', 'FREE', 'FREE'], ['VECTOR', 'FREE', 'FREE', 'FREE', 'FREE', 'FREE', 'FREE', 'FREE', 'FREE', 'FREE', 'FREE', 'FREE', 'FREE', 'FREE', 'FREE', 'FREE', 'FREE', 'FREE', 'FREE', 'FREE', 'FREE', 'FREE', 'FREE', 'FREE', 'FREE', 'FREE', 'FREE', 'FREE', 'FREE', 'FREE', 'FREE', 'FREE', 'FREE', 'FREE', 'FREE', 'FREE', 'FREE', 'FREE', 'FREE', 'FREE', 'FREE', 'FREE', 'FREE', 'FREE', 'FREE', 'FREE', 'FREE', 'FREE', 'FREE', 'FREE', 'FREE', 'FREE', 'FREE', 'FREE', 'FREE', 'FREE', 'FREE', 'FREE', 'FREE', 'FREE', 'FREE', 'FREE', 'FREE', 'FREE', 'FREE', 'FREE', 'FREE', 'FREE', 'FREE', 'FREE', 'FREE', 'FREE', 'FREE', 'FREE', 'FREE', 'FREE', 'FREE', 'FREE', 'FREE', 'FREE', 'FREE', 'FREE', 'FREE', 'FREE', 'FREE', 'FREE', 'FREE', 'FREE', 'FREE', 'FREE', 'FREE', 'FREE', 'FREE', 'FREE', 'FREE', 'FREE', 'FREE', 'FREE', 'FREE', 'FREE', 'FREE', 'FREE', 'FREE', 'FREE', 'FREE', 'FREE', 'FREE', 'FREE', 'FREE', 'FREE', 'FREE', 'FREE', 'FREE', 'FREE', 'FREE', 'FREE', 'FREE', 'FREE', 'FREE', 'FREE', 'FREE', 'FREE', 'FREE', 'FREE', 'FREE', 'FREE', 'FREE', 'FREE', 'FREE', 'FREE', 'FREE', 'FREE', 'FREE']): _p.handle_left_type = _l; _p.handle_right_type = _r
_sp.use_cyclic_u = True
cu_path14339_003.materials.append(mat_svgmat_019)
cu_path14339_003.use_path_clamp = True
cu_path14339_003.bevel_resolution = 0
cu_path14339_003.fill_mode = 'BOTH'

# ---- objects
ob_plane_004 = bpy.data.objects.new('Plane.004', me_plane_006)
ob_curve_009 = bpy.data.objects.new('Curve.009', cu_rect11668_7_5_003)
ob_curve_010 = bpy.data.objects.new('Curve.010', cu_rect4390_9_003)
ob_curve_012 = bpy.data.objects.new('Curve.012', cu_path3613_003)
ob_curve_013 = bpy.data.objects.new('Curve.013', cu_path14339_003)
ob_builder_bg_003 = bpy.data.objects.new('builder-bg.003', me_builder_bg_004)
ob_lamp_003 = bpy.data.objects.new('Lamp.003', light_lamp_003)
ob_camera_003 = bpy.data.objects.new('Camera.003', cam_camera_003)

# ---- transforms, parenting, visibility, modifiers, constraints
ob_plane_004.location = (0.4791, 0.1941, 0.06116)
ob_plane_004.scale = (0.1146, 0.03654, 0.1146)
ob_plane_004.lineart.crease_threshold = 0.0
_m = ob_plane_004.modifiers.new('Subsurf', 'SUBSURF')
_m.uv_smooth = 'PRESERVE_CORNERS'
_m.quality = 2
_m.levels = 2
_m.show_only_control_edges = False
ob_curve_009.location = (-0.05945, 0.1067, 0.02233)
ob_curve_009.scale = (26.52, 26.52, 26.52)
ob_curve_009.lineart.crease_threshold = 0.0
ob_curve_010.parent = ob_curve_009
ob_curve_010.matrix_parent_inverse = Matrix(((0.03771, 0.0, 0.0, 0.002919), (0.0, 0.03771, 0.0, -0.004022), (0.0, 0.0, 0.03771, -0.0008422), (0.0, 0.0, 0.0, 1.0)))
ob_curve_010.location = (-0.07741, 0.1067, 0.02233)
ob_curve_010.scale = (26.52, 26.52, 26.52)
ob_curve_010.lineart.crease_threshold = 0.0
ob_curve_012.parent = ob_curve_009
ob_curve_012.matrix_parent_inverse = Matrix(((0.03771, 0.0, 0.0, 0.002919), (0.0, 0.03771, 0.0, -0.004022), (0.0, 0.0, 0.03771, -0.0008422), (0.0, 0.0, 0.0, 1.0)))
ob_curve_012.location = (-0.07741, 0.1067, 0.02233)
ob_curve_012.scale = (26.52, 26.52, 26.52)
ob_curve_012.lineart.crease_threshold = 0.0
ob_curve_013.location = (0.2546, 0.0, 0.03417)
ob_curve_013.rotation_euler = (0.0, -0.0, -22.29)
ob_curve_013.scale = (5.8, 5.8, 5.8)
ob_curve_013.lineart.crease_threshold = 0.0
ob_builder_bg_003.location = (0.0, 0.0, 0.0)
ob_builder_bg_003.lineart.crease_threshold = 0.0
ob_lamp_003.location = (4.076, 1.005, 5.904)
ob_lamp_003.rotation_euler = (0.6503, 0.05522, 1.866)
ob_lamp_003.lock_rotations_4d = False
ob_lamp_003.empty_display_type = 'ARROWS'
ob_lamp_003.color = (0.0, 0.0, 0.0, 0.0)
ob_lamp_003.lineart.crease_threshold = 0.0
ob_camera_003.location = (0.0, 0.0, 1.939)
ob_camera_003.lock_rotations_4d = False
ob_camera_003.empty_display_type = 'ARROWS'
ob_camera_003.color = (0.0, 0.0, 0.0, 0.0)
ob_camera_003.display_type = 'WIRE'
ob_camera_003.lineart.crease_threshold = 0.0

# ---- collection membership
col_collection_1_003.objects.link(ob_plane_004)
col_collection_1_003.objects.link(ob_curve_009)
col_collection_1_003.objects.link(ob_curve_010)
col_collection_1_003.objects.link(ob_curve_012)
col_collection_1_003.objects.link(ob_curve_013)
col_collection_1_003.objects.link(ob_builder_bg_003)
col_collection_1_003.objects.link(ob_lamp_003)
col_collection_1_003.objects.link(ob_camera_003)

# ---- scene / render settings (as saved in the file)
scene.camera = ob_camera_003
scene.frame_start = 1; scene.frame_end = 260; scene.frame_set(111)
scene.render.engine = 'CYCLES'
scene.render.resolution_x = 1600
scene.render.resolution_y = 900
scene.render.fps = 30
scene.render.dither_intensity = 0.0
scene.render.use_motion_blur = True
scene.render.motion_blur_shutter = 1.0
scene.cycles.use_denoising = False
scene.cycles.samples = 36
scene.cycles.sampling_pattern = 'TABULATED_SOBOL'
scene.cycles.light_sampling_threshold = 0.0
scene.cycles.use_adaptive_sampling = False
scene.cycles.use_light_tree = False
scene.cycles.blur_glossy = 0.0
scene.cycles.sample_clamp_indirect = 0.0
scene.view_settings.view_transform = 'Standard'
bpy.context.view_layer.update()
